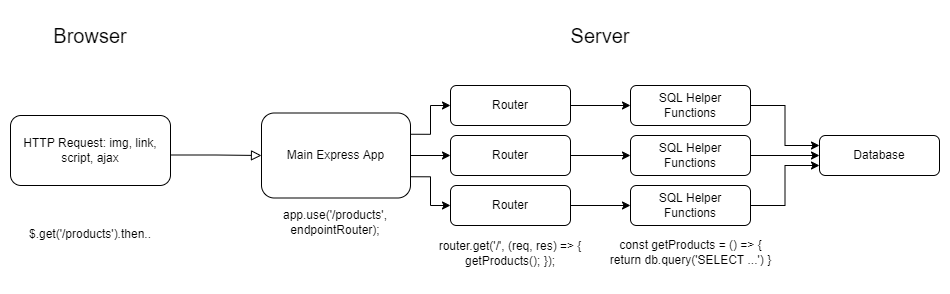

The diagram above was exported from draw.io. Its source (the exported page's mxGraphModel, read from the mxfile embedded in the PNG):
<mxGraphModel dx="1362" dy="559" grid="1" gridSize="10" guides="1" tooltips="1" connect="1" arrows="1" fold="1" page="1" pageScale="1" pageWidth="827" pageHeight="1169" math="0" shadow="0">
  <root>
    <mxCell id="WIyWlLk6GJQsqaUBKTNV-0" />
    <mxCell id="WIyWlLk6GJQsqaUBKTNV-1" parent="WIyWlLk6GJQsqaUBKTNV-0" />
    <mxCell id="P9KQJvByGdWvLNT2ZbpA-3" value="No" style="edgeStyle=orthogonalEdgeStyle;rounded=0;html=1;jettySize=auto;orthogonalLoop=1;fontSize=11;endArrow=block;endFill=0;endSize=8;strokeWidth=1;shadow=0;labelBackgroundColor=none;entryX=0;entryY=0.5;entryDx=0;entryDy=0;fontColor=none;noLabel=1;" edge="1" parent="WIyWlLk6GJQsqaUBKTNV-1" target="P9KQJvByGdWvLNT2ZbpA-8">
      <mxGeometry x="0.6" y="-45" relative="1" as="geometry">
        <mxPoint y="1" as="offset" />
        <mxPoint x="240" y="274.5" as="sourcePoint" />
        <mxPoint x="290" y="274.5" as="targetPoint" />
      </mxGeometry>
    </mxCell>
    <mxCell id="P9KQJvByGdWvLNT2ZbpA-5" value="HTTP Request: img, link, script, ajax" style="rounded=1;whiteSpace=wrap;html=1;fontSize=12;glass=0;strokeWidth=1;shadow=0;" vertex="1" parent="WIyWlLk6GJQsqaUBKTNV-1">
      <mxGeometry x="80" y="235" width="160" height="70" as="geometry" />
    </mxCell>
    <mxCell id="P9KQJvByGdWvLNT2ZbpA-6" value="Browser" style="text;html=1;strokeColor=none;fillColor=none;align=center;verticalAlign=middle;whiteSpace=wrap;rounded=0;fontSize=20;" vertex="1" parent="WIyWlLk6GJQsqaUBKTNV-1">
      <mxGeometry x="105" y="130" width="110" height="50" as="geometry" />
    </mxCell>
    <mxCell id="P9KQJvByGdWvLNT2ZbpA-23" style="edgeStyle=orthogonalEdgeStyle;rounded=0;orthogonalLoop=1;jettySize=auto;html=1;exitX=1;exitY=0.75;exitDx=0;exitDy=0;entryX=0;entryY=0.5;entryDx=0;entryDy=0;fontSize=20;fontColor=none;" edge="1" parent="WIyWlLk6GJQsqaUBKTNV-1" source="P9KQJvByGdWvLNT2ZbpA-8" target="P9KQJvByGdWvLNT2ZbpA-14">
      <mxGeometry relative="1" as="geometry" />
    </mxCell>
    <mxCell id="P9KQJvByGdWvLNT2ZbpA-24" style="edgeStyle=orthogonalEdgeStyle;rounded=0;orthogonalLoop=1;jettySize=auto;html=1;exitX=1;exitY=0.5;exitDx=0;exitDy=0;entryX=0;entryY=0.5;entryDx=0;entryDy=0;fontSize=20;fontColor=none;" edge="1" parent="WIyWlLk6GJQsqaUBKTNV-1" source="P9KQJvByGdWvLNT2ZbpA-8" target="P9KQJvByGdWvLNT2ZbpA-13">
      <mxGeometry relative="1" as="geometry" />
    </mxCell>
    <mxCell id="P9KQJvByGdWvLNT2ZbpA-25" style="edgeStyle=orthogonalEdgeStyle;rounded=0;orthogonalLoop=1;jettySize=auto;html=1;exitX=1;exitY=0.25;exitDx=0;exitDy=0;entryX=0;entryY=0.5;entryDx=0;entryDy=0;fontSize=20;fontColor=none;" edge="1" parent="WIyWlLk6GJQsqaUBKTNV-1" source="P9KQJvByGdWvLNT2ZbpA-8" target="P9KQJvByGdWvLNT2ZbpA-11">
      <mxGeometry relative="1" as="geometry" />
    </mxCell>
    <mxCell id="P9KQJvByGdWvLNT2ZbpA-8" value="Main Express App" style="rounded=1;whiteSpace=wrap;html=1;fontSize=12;glass=0;strokeWidth=1;shadow=0;" vertex="1" parent="WIyWlLk6GJQsqaUBKTNV-1">
      <mxGeometry x="331" y="232.5" width="149" height="85" as="geometry" />
    </mxCell>
    <mxCell id="P9KQJvByGdWvLNT2ZbpA-9" value="Server" style="text;html=1;strokeColor=none;fillColor=none;align=center;verticalAlign=middle;whiteSpace=wrap;rounded=0;fontSize=20;" vertex="1" parent="WIyWlLk6GJQsqaUBKTNV-1">
      <mxGeometry x="640" y="140" width="60" height="30" as="geometry" />
    </mxCell>
    <mxCell id="P9KQJvByGdWvLNT2ZbpA-26" style="edgeStyle=orthogonalEdgeStyle;rounded=0;orthogonalLoop=1;jettySize=auto;html=1;exitX=1;exitY=0.5;exitDx=0;exitDy=0;entryX=0;entryY=0.5;entryDx=0;entryDy=0;fontSize=20;fontColor=none;" edge="1" parent="WIyWlLk6GJQsqaUBKTNV-1" source="P9KQJvByGdWvLNT2ZbpA-11" target="P9KQJvByGdWvLNT2ZbpA-22">
      <mxGeometry relative="1" as="geometry" />
    </mxCell>
    <mxCell id="P9KQJvByGdWvLNT2ZbpA-11" value="Router" style="rounded=1;whiteSpace=wrap;html=1;fontSize=12;glass=0;strokeWidth=1;shadow=0;" vertex="1" parent="WIyWlLk6GJQsqaUBKTNV-1">
      <mxGeometry x="520" y="205" width="120" height="40" as="geometry" />
    </mxCell>
    <mxCell id="P9KQJvByGdWvLNT2ZbpA-27" style="edgeStyle=orthogonalEdgeStyle;rounded=0;orthogonalLoop=1;jettySize=auto;html=1;exitX=1;exitY=0.5;exitDx=0;exitDy=0;fontSize=20;fontColor=none;" edge="1" parent="WIyWlLk6GJQsqaUBKTNV-1" source="P9KQJvByGdWvLNT2ZbpA-13" target="P9KQJvByGdWvLNT2ZbpA-21">
      <mxGeometry relative="1" as="geometry">
        <mxPoint x="670" y="275" as="targetPoint" />
      </mxGeometry>
    </mxCell>
    <mxCell id="P9KQJvByGdWvLNT2ZbpA-13" value="Router" style="rounded=1;whiteSpace=wrap;html=1;fontSize=12;glass=0;strokeWidth=1;shadow=0;" vertex="1" parent="WIyWlLk6GJQsqaUBKTNV-1">
      <mxGeometry x="520" y="255" width="120" height="40" as="geometry" />
    </mxCell>
    <mxCell id="P9KQJvByGdWvLNT2ZbpA-28" style="edgeStyle=orthogonalEdgeStyle;rounded=0;orthogonalLoop=1;jettySize=auto;html=1;exitX=1;exitY=0.5;exitDx=0;exitDy=0;fontSize=20;fontColor=none;entryX=0;entryY=0.5;entryDx=0;entryDy=0;" edge="1" parent="WIyWlLk6GJQsqaUBKTNV-1" source="P9KQJvByGdWvLNT2ZbpA-14" target="P9KQJvByGdWvLNT2ZbpA-15">
      <mxGeometry relative="1" as="geometry">
        <mxPoint x="670" y="325" as="targetPoint" />
      </mxGeometry>
    </mxCell>
    <mxCell id="P9KQJvByGdWvLNT2ZbpA-14" value="Router" style="rounded=1;whiteSpace=wrap;html=1;fontSize=12;glass=0;strokeWidth=1;shadow=0;" vertex="1" parent="WIyWlLk6GJQsqaUBKTNV-1">
      <mxGeometry x="520" y="305" width="120" height="40" as="geometry" />
    </mxCell>
    <mxCell id="P9KQJvByGdWvLNT2ZbpA-31" style="edgeStyle=orthogonalEdgeStyle;rounded=0;orthogonalLoop=1;jettySize=auto;html=1;exitX=1;exitY=0.5;exitDx=0;exitDy=0;entryX=0;entryY=0.75;entryDx=0;entryDy=0;fontSize=20;fontColor=none;" edge="1" parent="WIyWlLk6GJQsqaUBKTNV-1" source="P9KQJvByGdWvLNT2ZbpA-15" target="P9KQJvByGdWvLNT2ZbpA-16">
      <mxGeometry relative="1" as="geometry" />
    </mxCell>
    <mxCell id="P9KQJvByGdWvLNT2ZbpA-15" value="SQL Helper Functions" style="rounded=1;whiteSpace=wrap;html=1;fontSize=12;glass=0;strokeWidth=1;shadow=0;" vertex="1" parent="WIyWlLk6GJQsqaUBKTNV-1">
      <mxGeometry x="700" y="305" width="120" height="40" as="geometry" />
    </mxCell>
    <mxCell id="P9KQJvByGdWvLNT2ZbpA-16" value="Database" style="rounded=1;whiteSpace=wrap;html=1;fontSize=12;glass=0;strokeWidth=1;shadow=0;" vertex="1" parent="WIyWlLk6GJQsqaUBKTNV-1">
      <mxGeometry x="889" y="255" width="120" height="40" as="geometry" />
    </mxCell>
    <mxCell id="P9KQJvByGdWvLNT2ZbpA-17" value="app.use('/products', endpointRouter);" style="text;html=1;strokeColor=none;fillColor=none;align=center;verticalAlign=middle;whiteSpace=wrap;rounded=0;" vertex="1" parent="WIyWlLk6GJQsqaUBKTNV-1">
      <mxGeometry x="330" y="327" width="150" height="30" as="geometry" />
    </mxCell>
    <mxCell id="P9KQJvByGdWvLNT2ZbpA-18" value="$.get('/products').then.." style="text;html=1;strokeColor=none;fillColor=none;align=center;verticalAlign=middle;whiteSpace=wrap;rounded=0;" vertex="1" parent="WIyWlLk6GJQsqaUBKTNV-1">
      <mxGeometry x="85" y="339" width="150" height="30" as="geometry" />
    </mxCell>
    <mxCell id="P9KQJvByGdWvLNT2ZbpA-19" value="router.get('/', (req, res) =&amp;gt; { getProducts(); });" style="text;html=1;strokeColor=none;fillColor=none;align=center;verticalAlign=middle;whiteSpace=wrap;rounded=0;" vertex="1" parent="WIyWlLk6GJQsqaUBKTNV-1">
      <mxGeometry x="488.25" y="343" width="183.5" height="60" as="geometry" />
    </mxCell>
    <mxCell id="P9KQJvByGdWvLNT2ZbpA-20" value="const getProducts = () =&amp;gt; { return db.query('SELECT ...') }" style="text;html=1;strokeColor=none;fillColor=none;align=center;verticalAlign=middle;whiteSpace=wrap;rounded=0;" vertex="1" parent="WIyWlLk6GJQsqaUBKTNV-1">
      <mxGeometry x="675.75" y="357" width="168.5" height="30" as="geometry" />
    </mxCell>
    <mxCell id="P9KQJvByGdWvLNT2ZbpA-32" style="edgeStyle=orthogonalEdgeStyle;rounded=0;orthogonalLoop=1;jettySize=auto;html=1;exitX=1;exitY=0.5;exitDx=0;exitDy=0;entryX=0;entryY=0.5;entryDx=0;entryDy=0;fontSize=20;fontColor=none;" edge="1" parent="WIyWlLk6GJQsqaUBKTNV-1" source="P9KQJvByGdWvLNT2ZbpA-21" target="P9KQJvByGdWvLNT2ZbpA-16">
      <mxGeometry relative="1" as="geometry" />
    </mxCell>
    <mxCell id="P9KQJvByGdWvLNT2ZbpA-21" value="SQL Helper Functions" style="rounded=1;whiteSpace=wrap;html=1;fontSize=12;glass=0;strokeWidth=1;shadow=0;" vertex="1" parent="WIyWlLk6GJQsqaUBKTNV-1">
      <mxGeometry x="700" y="255" width="120" height="40" as="geometry" />
    </mxCell>
    <mxCell id="P9KQJvByGdWvLNT2ZbpA-29" style="edgeStyle=orthogonalEdgeStyle;rounded=0;orthogonalLoop=1;jettySize=auto;html=1;exitX=1;exitY=0.5;exitDx=0;exitDy=0;entryX=0;entryY=0.25;entryDx=0;entryDy=0;fontSize=20;fontColor=none;" edge="1" parent="WIyWlLk6GJQsqaUBKTNV-1" source="P9KQJvByGdWvLNT2ZbpA-22" target="P9KQJvByGdWvLNT2ZbpA-16">
      <mxGeometry relative="1" as="geometry" />
    </mxCell>
    <mxCell id="P9KQJvByGdWvLNT2ZbpA-22" value="SQL Helper Functions" style="rounded=1;whiteSpace=wrap;html=1;fontSize=12;glass=0;strokeWidth=1;shadow=0;" vertex="1" parent="WIyWlLk6GJQsqaUBKTNV-1">
      <mxGeometry x="700" y="205" width="120" height="40" as="geometry" />
    </mxCell>
  </root>
</mxGraphModel>